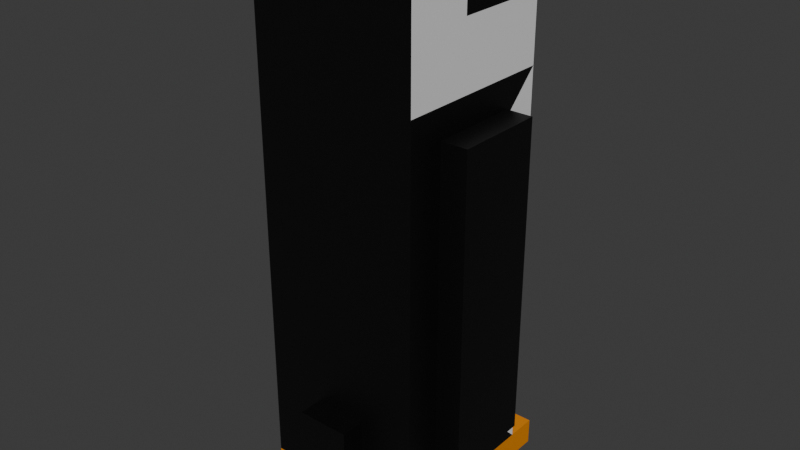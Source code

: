 # Source: penguin.blend  (saved by Blender 4.2.66; exported with 4.5.12 LTS)
import bpy
from mathutils import Matrix  # noqa: F401  (used for matrix-valued properties, if any)

bpy.ops.wm.read_factory_settings(use_empty=True)
scene = bpy.context.scene
scene.name = 'Scene'

# ---- collections
col_collection = bpy.data.collections.new('Collection'); scene.collection.children.link(col_collection)

# ---- materials (node trees are filled in below, after node groups)
mat_base = bpy.data.materials.new('base')
mat_w = bpy.data.materials.new('w')
mat_material_001 = bpy.data.materials.new('Material.001')

# ---- material node trees
mat_base.use_nodes = True; mat_base.node_tree.nodes.clear()
_N = mat_base.node_tree.nodes; _L = mat_base.node_tree.links
n0 = _N.new('ShaderNodeBsdfPrincipled'); n0.name = 'Principled BSDF'; n0.location = (10, 300)
n0.inputs[0].default_value = (0.0, 0.0, 0.0, 1.0)
n1 = _N.new('ShaderNodeOutputMaterial'); n1.name = 'Material Output'; n1.location = (300, 300)
_L.new(n0.outputs[0], n1.inputs[0])
n1.is_active_output = True
mat_w.use_nodes = True; mat_w.node_tree.nodes.clear()
_N = mat_w.node_tree.nodes; _L = mat_w.node_tree.links
n0 = _N.new('ShaderNodeBsdfPrincipled'); n0.name = 'Principled BSDF'; n0.location = (10, 300)
n1 = _N.new('ShaderNodeOutputMaterial'); n1.name = 'Material Output'; n1.location = (300, 300)
_L.new(n0.outputs[0], n1.inputs[0])
n1.is_active_output = True
mat_material_001.use_nodes = True; mat_material_001.node_tree.nodes.clear()
_N = mat_material_001.node_tree.nodes; _L = mat_material_001.node_tree.links
n0 = _N.new('ShaderNodeBsdfPrincipled'); n0.name = 'Principled BSDF'; n0.location = (10, 300)
n0.inputs[0].default_value = (0.8003, 0.2586, 0.0, 1.0)
n1 = _N.new('ShaderNodeOutputMaterial'); n1.name = 'Material Output'; n1.location = (300, 300)
_L.new(n0.outputs[0], n1.inputs[0])
n1.is_active_output = True

# ---- world
world_world = bpy.data.worlds.new('World'); scene.world = world_world
world_world.use_nodes = True; world_world.node_tree.nodes.clear()
_N = world_world.node_tree.nodes; _L = world_world.node_tree.links
n0 = _N.new('ShaderNodeOutputWorld'); n0.name = 'World Output'; n0.location = (300, 300)
n1 = _N.new('ShaderNodeBackground'); n1.name = 'Background'; n1.location = (10, 300)
n1.inputs[0].default_value = (0.05088, 0.05088, 0.05088, 1.0)
_L.new(n1.outputs[0], n0.inputs[0])
n0.is_active_output = True
world_world.color = (0.05088, 0.05088, 0.05088)
world_world.sun_shadow_jitter_overblur = 0.0

# ---- meshes
me_cube_001 = bpy.data.meshes.new('Cube.001')
me_cube_001.from_pydata([(-1.0, -0.546, -1.923), (-1.0, -0.546, 1.923), (-1.0, 0.546, -1.923), (-0.444, 1.0, 2.637), (1.0, -0.546, -1.923), (1.0, -0.546, 1.923), (1.0, 0.546, -1.923), (0.444, 1.0, 2.637), (-1.0, -1.0, 3.838), (-1.0, 1.0, 3.838), (1.0, 1.0, 3.838), (1.0, -1.0, 3.838), (1.0, -0.1844, 3.168), (1.0, 0.8129, 3.168), (1.0, 0.8129, 3.626), (1.0, -0.1844, 3.626), (-1.0, 0.8129, 3.168), (-1.0, -0.1844, 3.168), (-1.0, -0.1844, 3.626), (-1.0, 0.8129, 3.626), (1.0, -0.1844, 3.168), (1.0, 0.8129, 3.168), (1.0, 0.8129, 3.626), (1.0, -0.1844, 3.626), (-1.0, 0.8129, 3.168), (-1.0, -0.1844, 3.168), (-1.0, -0.1844, 3.626), (-1.0, 0.8129, 3.626), (-0.444, 1.0, 2.848), (0.444, 1.0, 2.848), (1.0, 0.8129, 3.397), (-1.0, 0.8129, 3.397), (0.0, 1.0, -2.377), (0.0, 1.0, 2.394), (0.0, -1.0, -2.377), (0.0, -1.0, 2.377), (0.0, 1.0, 3.838), (0.0, -1.0, 3.838), (0.0, 1.0, 3.092), (0.0, 1.0, 2.377), (1.0, 0.546, 1.923), (1.0, 1.0, 3.108), (-1.0, 0.546, 1.923), (-1.0, 1.0, 3.108), (0.0, 1.0, 3.108), (0.0, 1.0, 2.637), (0.9838, 1.0, 2.394), (0.9838, 1.0, 3.092), (-0.9838, 1.0, 2.394), (-0.9838, 1.0, 3.092), (0.0, 1.0, 2.848), (-1.0, 1.0, -2.377), (-0.3163, -1.0, -2.132), (-0.3163, -1.0, -1.356), (-1.0, 1.0, 2.377), (1.0, 1.0, 2.377), (1.0, 1.0, -2.377), (0.3163, -1.0, -2.132), (0.3163, -1.0, -1.356), (-1.0, 0.546, -1.819), (-1.0, -0.546, -1.819), (-1.0, -0.546, 2.027), (-1.0, 0.546, 2.027), (1.0, 0.546, 2.027), (1.0, 0.546, -1.819), (1.0, -0.546, -1.819), (1.0, -0.546, 2.027), (-1.316, 0.546, -1.819), (-1.316, -0.546, -1.819), (-1.316, -0.546, 2.027), (-1.316, 0.546, 2.027), (1.316, 0.546, 2.027), (1.316, 0.546, -1.819), (1.316, -0.546, -1.819), (1.316, -0.546, 2.027), (-1.0, -1.0, -2.377), (-1.0, -1.0, 2.377), (1.0, -1.0, 2.377), (1.0, -1.0, -2.377), (0.0, -1.0, -2.377), (0.0, -1.0, 2.377), (-1.0, -1.0, -2.377), (-1.0, -1.0, 2.377), (1.0, -1.0, 2.377), (1.0, -1.0, -2.377), (0.0, -1.0, -2.132), (0.0, -1.0, -1.356), (-1.0, 1.0, -2.701), (-1.0, -1.0, -2.701), (0.0, 1.0, -2.701), (1.0, -1.0, -2.701), (1.0, 1.0, -2.701), (0.0, -1.0, -2.701), (0.0, 1.377, -2.377), (-1.0, 1.377, -2.377), (1.0, 1.377, -2.377), (1.0, 1.377, -2.701), (0.0, 1.377, -2.701), (-1.0, 1.377, -2.701), (0.0, 1.329, 2.637), (0.0, 1.329, 2.848), (0.444, 1.329, 2.637), (0.444, 1.329, 2.848), (-0.444, 1.329, 2.637), (-0.444, 1.329, 2.848), (0.0, -1.288, -1.356), (0.0, -1.288, -2.132), (-0.3163, -1.288, -2.132), (-0.3163, -1.288, -1.356), (0.3163, -1.288, -1.356), (0.3163, -1.288, -2.132)], [], [(4, 6, 64, 65), (32, 39, 55, 56), (5, 4, 65, 66), (53, 52, 107, 108), (56, 78, 90, 91), (80, 77, 11, 37), (36, 9, 8, 37), (44, 43, 9, 36), (77, 55, 13, 12), (41, 10, 14, 30), (10, 11, 15, 14), (11, 77, 12, 15), (54, 76, 17, 16), (76, 8, 18, 17), (8, 9, 19, 18), (43, 54, 16, 31), (20, 21, 22, 23), (24, 25, 26, 27), (9, 43, 31, 19), (55, 41, 30, 13), (50, 29, 102, 100), (28, 50, 100, 104), (41, 44, 36, 10), (10, 36, 37, 11), (76, 80, 37, 8), (56, 91, 96, 95), (85, 57, 110, 106), (51, 54, 39, 32), (33, 46, 55, 39), (46, 47, 41, 55), (49, 48, 54, 43), (47, 38, 44, 41), (48, 33, 39, 54), (38, 49, 43, 44), (45, 7, 46, 33), (7, 29, 47, 46), (28, 3, 48, 49), (29, 50, 38, 47), (3, 45, 33, 48), (50, 28, 49, 38), (0, 2, 51, 75), (1, 0, 75, 76), (42, 1, 76, 54), (2, 42, 54, 51), (40, 6, 56, 55), (6, 4, 78, 56), (5, 40, 55, 77), (4, 5, 77, 78), (61, 62, 70, 69), (64, 63, 71, 72), (42, 2, 59, 62), (0, 1, 61, 60), (40, 5, 66, 63), (6, 40, 63, 64), (1, 42, 62, 61), (2, 0, 60, 59), (68, 69, 70, 67), (72, 71, 74, 73), (59, 60, 68, 67), (66, 65, 73, 74), (65, 64, 72, 73), (62, 59, 67, 70), (60, 61, 69, 68), (63, 66, 74, 71), (81, 82, 76, 75), (83, 84, 78, 77), (84, 34, 79, 78), (82, 35, 80, 76), (34, 81, 75, 79), (35, 83, 77, 80), (52, 53, 82, 81), (58, 57, 84, 83), (57, 85, 34, 84), (53, 86, 35, 82), (85, 52, 81, 34), (86, 58, 83, 35), (89, 91, 90, 92), (87, 89, 92, 88), (78, 79, 92, 90), (32, 56, 95, 93), (75, 51, 87, 88), (79, 75, 88, 92), (93, 95, 96, 97), (94, 93, 97, 98), (89, 87, 98, 97), (87, 51, 94, 98), (51, 32, 93, 94), (91, 89, 97, 96), (99, 103, 104, 100), (101, 99, 100, 102), (29, 7, 101, 102), (45, 3, 103, 99), (3, 28, 104, 103), (7, 45, 99, 101), (106, 105, 108, 107), (110, 109, 105, 106), (58, 86, 105, 109), (86, 53, 108, 105), (57, 58, 109, 110), (52, 85, 106, 107)])
me_cube_001.polygons.foreach_set('material_index', [0, 1, 0, 0, 2, 0, 0, 0, 1, 1, 1, 1, 1, 1, 1, 1, 0, 0, 1, 1, 2, 2, 0, 0, 0, 2, 0, 1, 1, 1, 1, 1, 1, 1, 1, 1, 1, 1, 1, 1, 0, 0, 0, 1, 1, 0, 0, 0, 0, 0, 0, 0, 0, 0, 0, 0, 0, 0, 0, 0, 1, 0, 0, 0, 0, 0, 0, 0, 0, 0, 0, 0, 0, 0, 0, 0, 2, 2, 2, 2, 2, 2, 2, 2, 2, 2, 2, 2, 2, 2, 2, 2, 2, 2, 0, 0, 0, 0, 0, 0])
_uv = me_cube_001.uv_layers.new(name='UVMap')
_uv.uv.foreach_set('vector', [0.3989, 0.6932, 0.3989, 0.5568, 0.3989, 0.5568, 0.3989, 0.6932, 0.375, 0.375, 0.625, 0.375, 0.625, 0.5, 0.375, 0.5, 0.6011, 0.6932, 0.3989, 0.6932, 0.3989, 0.6932, 0.6011, 0.6932, 0.5909, 0.9189, 0.4091, 0.9189, 0.4091, 0.9189, 0.5909, 0.9189, 0.375, 0.5, 0.375, 0.75, 0.375, 0.75, 0.375, 0.5, 0.625, 0.875, 0.625, 0.75, 0.625, 0.75, 0.625, 0.875, 0.75, 0.5, 0.875, 0.5, 0.875, 0.75, 0.75, 0.75, 0.625, 0.375, 0.625, 0.25, 0.625, 0.25, 0.625, 0.375, 0.625, 0.75, 0.625, 0.5, 0.625, 0.5627, 0.625, 0.6873, 0.625, 0.5, 0.625, 0.5, 0.625, 0.5627, 0.625, 0.5627, 0.625, 0.5, 0.625, 0.75, 0.625, 0.6873, 0.625, 0.5627, 0.625, 0.75, 0.625, 0.75, 0.625, 0.6873, 0.625, 0.6873, 0.625, 0.25, 0.625, 0.0, 0.625, 0.06267, 0.625, 0.1873, 0.625, 0.0, 0.625, 0.0, 0.625, 0.06267, 0.625, 0.06267, 0.625, 0.0, 0.625, 0.25, 0.625, 0.1873, 0.625, 0.06267, 0.625, 0.25, 0.625, 0.25, 0.625, 0.1873, 0.625, 0.1873, 0.625, 0.6873, 0.625, 0.5627, 0.625, 0.5627, 0.625, 0.6873, 0.625, 0.1873, 0.625, 0.06267, 0.625, 0.06267, 0.625, 0.1873, 0.625, 0.25, 0.625, 0.25, 0.625, 0.1873, 0.625, 0.1873, 0.625, 0.5, 0.625, 0.5, 0.625, 0.5627, 0.625, 0.5627, 0.625, 0.375, 0.625, 0.4791, 0.625, 0.4791, 0.625, 0.375, 0.625, 0.2709, 0.625, 0.375, 0.625, 0.375, 0.625, 0.2709, 0.625, 0.5, 0.625, 0.375, 0.625, 0.375, 0.625, 0.5, 0.625, 0.5, 0.75, 0.5, 0.75, 0.75, 0.625, 0.75, 0.625, 1.0, 0.625, 0.875, 0.625, 0.875, 0.625, 1.0, 0.375, 0.5, 0.375, 0.5, 0.375, 0.5, 0.375, 0.5, 0.4091, 0.875, 0.4091, 0.8311, 0.4091, 0.8311, 0.4091, 0.875, 0.375, 0.25, 0.625, 0.25, 0.625, 0.375, 0.375, 0.375, 0.625, 0.375, 0.625, 0.498, 0.625, 0.5, 0.625, 0.375, 0.625, 0.498, 0.625, 0.498, 0.625, 0.5, 0.625, 0.5, 0.625, 0.252, 0.625, 0.252, 0.625, 0.25, 0.625, 0.25, 0.625, 0.498, 0.625, 0.375, 0.625, 0.375, 0.625, 0.5, 0.625, 0.252, 0.625, 0.375, 0.625, 0.375, 0.625, 0.25, 0.625, 0.375, 0.625, 0.252, 0.625, 0.25, 0.625, 0.375, 0.625, 0.375, 0.625, 0.4791, 0.625, 0.498, 0.625, 0.375, 0.625, 0.4791, 0.625, 0.4791, 0.625, 0.498, 0.625, 0.498, 0.625, 0.2709, 0.625, 0.2709, 0.625, 0.252, 0.625, 0.252, 0.625, 0.4791, 0.625, 0.375, 0.625, 0.375, 0.625, 0.498, 0.625, 0.2709, 0.625, 0.375, 0.625, 0.375, 0.625, 0.252, 0.625, 0.375, 0.625, 0.2709, 0.625, 0.252, 0.625, 0.375, 0.3989, 0.05676, 0.3989, 0.1932, 0.375, 0.25, 0.375, 0.0, 0.6011, 0.05676, 0.3989, 0.05676, 0.375, 0.0, 0.625, 0.0, 0.6011, 0.1932, 0.6011, 0.05676, 0.625, 0.0, 0.625, 0.25, 0.3989, 0.1932, 0.6011, 0.1932, 0.625, 0.25, 0.375, 0.25, 0.6011, 0.5568, 0.3989, 0.5568, 0.375, 0.5, 0.625, 0.5, 0.3989, 0.5568, 0.3989, 0.6932, 0.375, 0.75, 0.375, 0.5, 0.6011, 0.6932, 0.6011, 0.5568, 0.625, 0.5, 0.625, 0.75, 0.3989, 0.6932, 0.6011, 0.6932, 0.625, 0.75, 0.375, 0.75, 0.6011, 0.05676, 0.6011, 0.1932, 0.6011, 0.1932, 0.6011, 0.05676, 0.3989, 0.5568, 0.6011, 0.5568, 0.6011, 0.5568, 0.3989, 0.5568, 0.6011, 0.1932, 0.3989, 0.1932, 0.3989, 0.1932, 0.6011, 0.1932, 0.3989, 0.05676, 0.6011, 0.05676, 0.6011, 0.05676, 0.3989, 0.05676, 0.6011, 0.5568, 0.6011, 0.6932, 0.6011, 0.6932, 0.6011, 0.5568, 0.3989, 0.5568, 0.6011, 0.5568, 0.6011, 0.5568, 0.3989, 0.5568, 0.6011, 0.05676, 0.6011, 0.1932, 0.6011, 0.1932, 0.6011, 0.05676, 0.3989, 0.1932, 0.3989, 0.05676, 0.3989, 0.05676, 0.3989, 0.1932, 0.3989, 0.05676, 0.6011, 0.05676, 0.6011, 0.1932, 0.3989, 0.1932, 0.3989, 0.5568, 0.6011, 0.5568, 0.6011, 0.6932, 0.3989, 0.6932, 0.3989, 0.1932, 0.3989, 0.05676, 0.3989, 0.05676, 0.3989, 0.1932, 0.6011, 0.6932, 0.3989, 0.6932, 0.3989, 0.6932, 0.6011, 0.6932, 0.3989, 0.6932, 0.3989, 0.5568, 0.3989, 0.5568, 0.3989, 0.6932, 0.6011, 0.1932, 0.3989, 0.1932, 0.3989, 0.1932, 0.6011, 0.1932, 0.3989, 0.05676, 0.6011, 0.05676, 0.6011, 0.05676, 0.3989, 0.05676, 0.6011, 0.5568, 0.6011, 0.6932, 0.6011, 0.6932, 0.6011, 0.5568, 0.0, 0.0, 0.0, 0.0, 0.0, 0.0, 0.0, 0.0, 0.0, 0.0, 0.0, 0.0, 0.0, 0.0, 0.0, 0.0, 0.375, 0.75, 0.375, 0.875, 0.375, 0.875, 0.375, 0.75, 0.625, 1.0, 0.625, 0.875, 0.625, 0.875, 0.625, 1.0, 0.375, 0.875, 0.375, 1.0, 0.375, 1.0, 0.375, 0.875, 0.625, 0.875, 0.625, 0.75, 0.625, 0.75, 0.625, 0.875, 0.4091, 0.9189, 0.5909, 0.9189, 0.625, 1.0, 0.375, 1.0, 0.5909, 0.8311, 0.4091, 0.8311, 0.375, 0.75, 0.625, 0.75, 0.4091, 0.8311, 0.4091, 0.875, 0.375, 0.875, 0.375, 0.75, 0.5909, 0.9189, 0.5909, 0.875, 0.625, 0.875, 0.625, 1.0, 0.4091, 0.875, 0.4091, 0.9189, 0.375, 1.0, 0.375, 0.875, 0.5909, 0.875, 0.5909, 0.8311, 0.625, 0.75, 0.625, 0.875, 0.25, 0.5, 0.375, 0.5, 0.375, 0.75, 0.25, 0.75, 0.125, 0.5, 0.25, 0.5, 0.25, 0.75, 0.125, 0.75, 0.375, 0.75, 0.375, 0.875, 0.375, 0.875, 0.375, 0.75, 0.375, 0.375, 0.375, 0.5, 0.375, 0.5, 0.375, 0.375, 0.375, 0.0, 0.375, 0.25, 0.375, 0.25, 0.375, 0.0, 0.375, 0.875, 0.375, 1.0, 0.375, 1.0, 0.375, 0.875, 0.375, 0.375, 0.375, 0.5, 0.375, 0.5, 0.375, 0.375, 0.375, 0.25, 0.375, 0.375, 0.375, 0.375, 0.375, 0.25, 0.25, 0.5, 0.125, 0.5, 0.125, 0.5, 0.25, 0.5, 0.375, 0.25, 0.375, 0.25, 0.375, 0.25, 0.375, 0.25, 0.375, 0.25, 0.375, 0.375, 0.375, 0.375, 0.375, 0.25, 0.375, 0.5, 0.25, 0.5, 0.25, 0.5, 0.375, 0.5, 0.625, 0.375, 0.625, 0.2709, 0.625, 0.2709, 0.625, 0.375, 0.625, 0.4791, 0.625, 0.375, 0.625, 0.375, 0.625, 0.4791, 0.625, 0.4791, 0.625, 0.4791, 0.625, 0.4791, 0.625, 0.4791, 0.625, 0.375, 0.625, 0.2709, 0.625, 0.2709, 0.625, 0.375, 0.625, 0.2709, 0.625, 0.2709, 0.625, 0.2709, 0.625, 0.2709, 0.625, 0.4791, 0.625, 0.375, 0.625, 0.375, 0.625, 0.4791, 0.4091, 0.875, 0.5909, 0.875, 0.5909, 0.9189, 0.4091, 0.9189, 0.4091, 0.8311, 0.5909, 0.8311, 0.5909, 0.875, 0.4091, 0.875, 0.5909, 0.8311, 0.5909, 0.875, 0.5909, 0.875, 0.5909, 0.8311, 0.5909, 0.875, 0.5909, 0.9189, 0.5909, 0.9189, 0.5909, 0.875, 0.4091, 0.8311, 0.5909, 0.8311, 0.5909, 0.8311, 0.4091, 0.8311, 0.4091, 0.9189, 0.4091, 0.875, 0.4091, 0.875, 0.4091, 0.9189])
me_cube_001.materials.append(mat_base)
me_cube_001.materials.append(mat_w)
me_cube_001.materials.append(mat_material_001)
me_cube_001.update()

# ---- objects
ob_w = bpy.data.objects.new('w', me_cube_001)

# ---- transforms, parenting, visibility, modifiers, constraints
ob_w.location = (0.0, 0.0, 0.0)

# ---- collection membership
col_collection.objects.link(ob_w)

# ---- scene / render settings (as saved in the file)
scene.frame_start = 1; scene.frame_end = 250; scene.frame_set(1)
scene.render.engine = 'BLENDER_EEVEE_NEXT'
bpy.context.view_layer.update()

# ---- added for rendering (the .blend has no active camera and no usable light): camera, sun
cam_auto = bpy.data.cameras.new('AutoCamera')
cam_auto.lens = 50.0
cam_auto.sensor_width = 36.0
cam_auto.clip_end = 1000.0
ob_auto_camera = bpy.data.objects.new('AutoCamera', cam_auto)
scene.collection.objects.link(ob_auto_camera)
ob_auto_camera.location = (6.97234, -8.32225, 6.14604)
ob_auto_camera.rotation_euler = (1.09748, -7.21219e-08, 0.694738)
scene.camera = ob_auto_camera
light_auto_sun = bpy.data.lights.new('AutoSun', 'SUN')
light_auto_sun.energy = 3.0
light_auto_sun.angle = 0.0523599
ob_auto_sun = bpy.data.objects.new('AutoSun', light_auto_sun)
scene.collection.objects.link(ob_auto_sun)
ob_auto_sun.rotation_euler = (0.872665, 0.174533, 0.523599)
bpy.context.view_layer.update()
